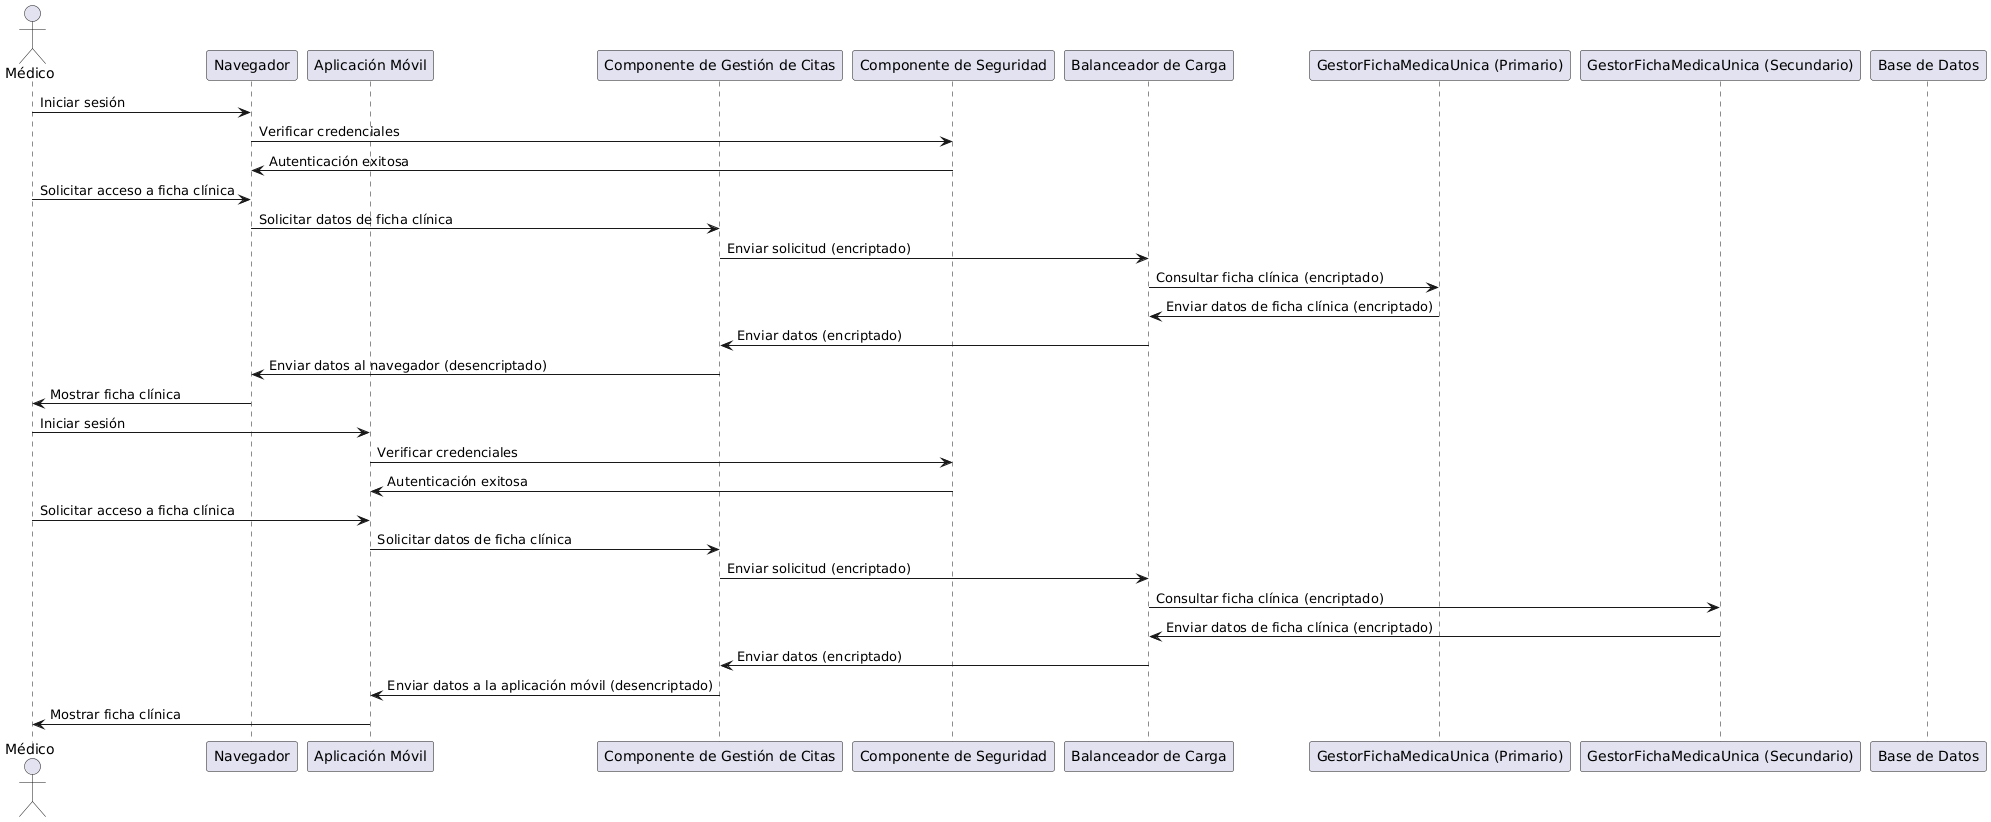

The diagram above was rendered by PlantUML. Its source (embedded in the PNG):
@startuml
actor Médico
participant "Navegador" as Navegador
participant "Aplicación Móvil" as AplicacionMovil
participant "Componente de Gestión de Citas" as GestionCitas
participant "Componente de Seguridad" as Seguridad
participant "Balanceador de Carga" as Balanceador
participant "GestorFichaMedicaUnica (Primario)" as GestorFichaPrimario
participant "GestorFichaMedicaUnica (Secundario)" as GestorFichaSecundario
participant "Base de Datos" as BaseDatos

Médico -> Navegador: Iniciar sesión
Navegador -> Seguridad: Verificar credenciales
Seguridad -> Navegador: Autenticación exitosa

Médico -> Navegador: Solicitar acceso a ficha clínica
Navegador -> GestionCitas: Solicitar datos de ficha clínica
GestionCitas -> Balanceador: Enviar solicitud (encriptado)
Balanceador -> GestorFichaPrimario: Consultar ficha clínica (encriptado)
GestorFichaPrimario -> Balanceador: Enviar datos de ficha clínica (encriptado)
Balanceador -> GestionCitas: Enviar datos (encriptado)
GestionCitas -> Navegador: Enviar datos al navegador (desencriptado)

Navegador -> Médico: Mostrar ficha clínica

Médico -> AplicacionMovil: Iniciar sesión
AplicacionMovil -> Seguridad: Verificar credenciales
Seguridad -> AplicacionMovil: Autenticación exitosa

Médico -> AplicacionMovil: Solicitar acceso a ficha clínica
AplicacionMovil -> GestionCitas: Solicitar datos de ficha clínica
GestionCitas -> Balanceador: Enviar solicitud (encriptado)
Balanceador -> GestorFichaSecundario: Consultar ficha clínica (encriptado)
GestorFichaSecundario -> Balanceador: Enviar datos de ficha clínica (encriptado)
Balanceador -> GestionCitas: Enviar datos (encriptado)
GestionCitas -> AplicacionMovil: Enviar datos a la aplicación móvil (desencriptado)

AplicacionMovil -> Médico: Mostrar ficha clínica
@enduml